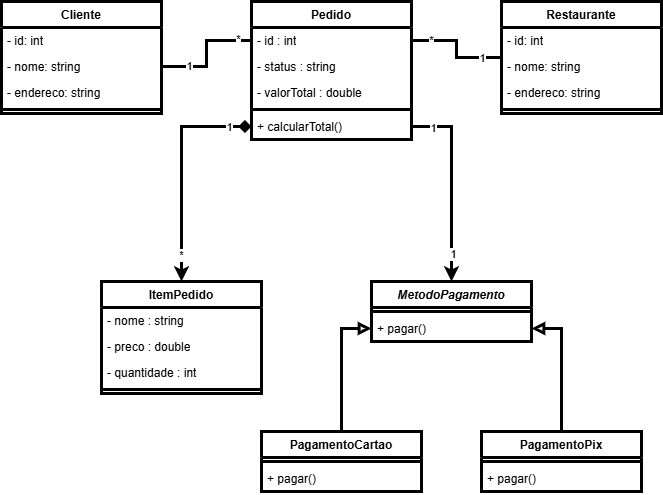

The diagram above was exported from draw.io. Its source (the exported page's mxGraphModel, read from the mxfile embedded in the PNG):
<mxGraphModel dx="1213" dy="730" grid="1" gridSize="10" guides="1" tooltips="1" connect="1" arrows="1" fold="1" page="1" pageScale="1" pageWidth="827" pageHeight="1169" math="0" shadow="0">
  <root>
    <mxCell id="0" />
    <mxCell id="1" parent="0" />
    <mxCell id="a3tPm5M3MpO2YjNg9izN-1" parent="1" style="swimlane;fontStyle=1;align=center;verticalAlign=top;childLayout=stackLayout;horizontal=1;startSize=26;horizontalStack=0;resizeParent=1;resizeParentMax=0;resizeLast=0;collapsible=1;marginBottom=0;whiteSpace=wrap;html=1;strokeWidth=3;" value="Cliente" vertex="1">
      <mxGeometry height="112" width="160" x="110" y="130" as="geometry" />
    </mxCell>
    <mxCell id="a3tPm5M3MpO2YjNg9izN-8" parent="a3tPm5M3MpO2YjNg9izN-1" style="text;align=left;verticalAlign=top;spacingLeft=4;spacingRight=4;overflow=hidden;rotatable=0;points=[[0,0.5],[1,0.5]];portConstraint=eastwest;whiteSpace=wrap;html=1;strokeWidth=3;" value="- id: int" vertex="1">
      <mxGeometry height="26" width="160" y="26" as="geometry" />
    </mxCell>
    <mxCell id="a3tPm5M3MpO2YjNg9izN-7" parent="a3tPm5M3MpO2YjNg9izN-1" style="text;align=left;verticalAlign=top;spacingLeft=4;spacingRight=4;overflow=hidden;rotatable=0;points=[[0,0.5],[1,0.5]];portConstraint=eastwest;whiteSpace=wrap;html=1;strokeWidth=3;" value="- nome: string" vertex="1">
      <mxGeometry height="26" width="160" y="52" as="geometry" />
    </mxCell>
    <mxCell id="a3tPm5M3MpO2YjNg9izN-2" parent="a3tPm5M3MpO2YjNg9izN-1" style="text;align=left;verticalAlign=top;spacingLeft=4;spacingRight=4;overflow=hidden;rotatable=0;points=[[0,0.5],[1,0.5]];portConstraint=eastwest;whiteSpace=wrap;html=1;strokeWidth=3;" value="- endereco: string" vertex="1">
      <mxGeometry height="26" width="160" y="78" as="geometry" />
    </mxCell>
    <mxCell id="a3tPm5M3MpO2YjNg9izN-3" parent="a3tPm5M3MpO2YjNg9izN-1" style="line;strokeWidth=3;align=left;verticalAlign=middle;spacingTop=-1;spacingLeft=3;spacingRight=3;rotatable=0;labelPosition=right;points=[];portConstraint=eastwest;" value="" vertex="1">
      <mxGeometry height="8" width="160" y="104" as="geometry" />
    </mxCell>
    <mxCell id="a3tPm5M3MpO2YjNg9izN-47" edge="1" parent="1" source="a3tPm5M3MpO2YjNg9izN-9" style="edgeStyle=orthogonalEdgeStyle;rounded=0;orthogonalLoop=1;jettySize=auto;html=1;entryX=1;entryY=0.5;entryDx=0;entryDy=0;strokeWidth=3;endArrow=none;endFill=0;startArrow=none;startFill=0;" target="a3tPm5M3MpO2YjNg9izN-36" value="">
      <mxGeometry relative="1" as="geometry" />
    </mxCell>
    <mxCell id="NLdIjEmNcnazBIyXOmxg-3" connectable="0" parent="a3tPm5M3MpO2YjNg9izN-47" style="edgeLabel;html=1;align=center;verticalAlign=middle;resizable=0;points=[];" value="*" vertex="1">
      <mxGeometry relative="1" x="0.65" y="-1" as="geometry">
        <mxPoint as="offset" />
      </mxGeometry>
    </mxCell>
    <mxCell id="NLdIjEmNcnazBIyXOmxg-6" connectable="0" parent="a3tPm5M3MpO2YjNg9izN-47" style="edgeLabel;html=1;align=center;verticalAlign=middle;resizable=0;points=[];" value="1" vertex="1">
      <mxGeometry relative="1" x="-0.6333" as="geometry">
        <mxPoint as="offset" />
      </mxGeometry>
    </mxCell>
    <mxCell id="a3tPm5M3MpO2YjNg9izN-9" parent="1" style="swimlane;fontStyle=1;align=center;verticalAlign=top;childLayout=stackLayout;horizontal=1;startSize=26;horizontalStack=0;resizeParent=1;resizeParentMax=0;resizeLast=0;collapsible=1;marginBottom=0;whiteSpace=wrap;html=1;strokeWidth=3;" value="Restaurante" vertex="1">
      <mxGeometry height="112" width="160" x="610" y="130" as="geometry" />
    </mxCell>
    <mxCell id="a3tPm5M3MpO2YjNg9izN-10" parent="a3tPm5M3MpO2YjNg9izN-9" style="text;align=left;verticalAlign=top;spacingLeft=4;spacingRight=4;overflow=hidden;rotatable=0;points=[[0,0.5],[1,0.5]];portConstraint=eastwest;whiteSpace=wrap;html=1;strokeWidth=3;" value="- id: int" vertex="1">
      <mxGeometry height="26" width="160" y="26" as="geometry" />
    </mxCell>
    <mxCell id="a3tPm5M3MpO2YjNg9izN-11" parent="a3tPm5M3MpO2YjNg9izN-9" style="text;align=left;verticalAlign=top;spacingLeft=4;spacingRight=4;overflow=hidden;rotatable=0;points=[[0,0.5],[1,0.5]];portConstraint=eastwest;whiteSpace=wrap;html=1;strokeWidth=3;" value="- nome: string" vertex="1">
      <mxGeometry height="26" width="160" y="52" as="geometry" />
    </mxCell>
    <mxCell id="a3tPm5M3MpO2YjNg9izN-12" parent="a3tPm5M3MpO2YjNg9izN-9" style="text;align=left;verticalAlign=top;spacingLeft=4;spacingRight=4;overflow=hidden;rotatable=0;points=[[0,0.5],[1,0.5]];portConstraint=eastwest;whiteSpace=wrap;html=1;strokeWidth=3;" value="- endereco: string" vertex="1">
      <mxGeometry height="26" width="160" y="78" as="geometry" />
    </mxCell>
    <mxCell id="a3tPm5M3MpO2YjNg9izN-13" parent="a3tPm5M3MpO2YjNg9izN-9" style="line;strokeWidth=3;align=left;verticalAlign=middle;spacingTop=-1;spacingLeft=3;spacingRight=3;rotatable=0;labelPosition=right;points=[];portConstraint=eastwest;" value="" vertex="1">
      <mxGeometry height="8" width="160" y="104" as="geometry" />
    </mxCell>
    <mxCell id="a3tPm5M3MpO2YjNg9izN-15" parent="1" style="swimlane;fontStyle=1;align=center;verticalAlign=top;childLayout=stackLayout;horizontal=1;startSize=26;horizontalStack=0;resizeParent=1;resizeParentMax=0;resizeLast=0;collapsible=1;marginBottom=0;whiteSpace=wrap;html=1;strokeWidth=3;" value="Pedido" vertex="1">
      <mxGeometry height="138" width="160" x="360" y="130" as="geometry" />
    </mxCell>
    <mxCell id="a3tPm5M3MpO2YjNg9izN-36" parent="a3tPm5M3MpO2YjNg9izN-15" style="text;align=left;verticalAlign=top;spacingLeft=4;spacingRight=4;overflow=hidden;rotatable=0;points=[[0,0.5],[1,0.5]];portConstraint=eastwest;whiteSpace=wrap;html=1;strokeWidth=3;" value="- id : int" vertex="1">
      <mxGeometry height="26" width="160" y="26" as="geometry" />
    </mxCell>
    <mxCell id="a3tPm5M3MpO2YjNg9izN-35" parent="a3tPm5M3MpO2YjNg9izN-15" style="text;align=left;verticalAlign=top;spacingLeft=4;spacingRight=4;overflow=hidden;rotatable=0;points=[[0,0.5],[1,0.5]];portConstraint=eastwest;whiteSpace=wrap;html=1;strokeWidth=3;" value="- status : string" vertex="1">
      <mxGeometry height="26" width="160" y="52" as="geometry" />
    </mxCell>
    <mxCell id="a3tPm5M3MpO2YjNg9izN-16" parent="a3tPm5M3MpO2YjNg9izN-15" style="text;align=left;verticalAlign=top;spacingLeft=4;spacingRight=4;overflow=hidden;rotatable=0;points=[[0,0.5],[1,0.5]];portConstraint=eastwest;whiteSpace=wrap;html=1;strokeWidth=3;" value="- valorTotal : double" vertex="1">
      <mxGeometry height="26" width="160" y="78" as="geometry" />
    </mxCell>
    <mxCell id="a3tPm5M3MpO2YjNg9izN-17" parent="a3tPm5M3MpO2YjNg9izN-15" style="line;strokeWidth=3;align=left;verticalAlign=middle;spacingTop=-1;spacingLeft=3;spacingRight=3;rotatable=0;labelPosition=right;points=[];portConstraint=eastwest;" value="" vertex="1">
      <mxGeometry height="8" width="160" y="104" as="geometry" />
    </mxCell>
    <mxCell id="a3tPm5M3MpO2YjNg9izN-18" parent="a3tPm5M3MpO2YjNg9izN-15" style="text;align=left;verticalAlign=top;spacingLeft=4;spacingRight=4;overflow=hidden;rotatable=0;points=[[0,0.5],[1,0.5]];portConstraint=eastwest;whiteSpace=wrap;html=1;strokeWidth=3;" value="+ calcularTotal()" vertex="1">
      <mxGeometry height="26" width="160" y="112" as="geometry" />
    </mxCell>
    <mxCell id="a3tPm5M3MpO2YjNg9izN-19" parent="1" style="swimlane;fontStyle=1;align=center;verticalAlign=top;childLayout=stackLayout;horizontal=1;startSize=26;horizontalStack=0;resizeParent=1;resizeParentMax=0;resizeLast=0;collapsible=1;marginBottom=0;whiteSpace=wrap;html=1;strokeWidth=3;" value="ItemPedido" vertex="1">
      <mxGeometry height="112" width="160" x="210" y="410" as="geometry" />
    </mxCell>
    <mxCell id="a3tPm5M3MpO2YjNg9izN-38" parent="a3tPm5M3MpO2YjNg9izN-19" style="text;align=left;verticalAlign=top;spacingLeft=4;spacingRight=4;overflow=hidden;rotatable=0;points=[[0,0.5],[1,0.5]];portConstraint=eastwest;whiteSpace=wrap;html=1;strokeWidth=3;" value="- nome : string" vertex="1">
      <mxGeometry height="26" width="160" y="26" as="geometry" />
    </mxCell>
    <mxCell id="a3tPm5M3MpO2YjNg9izN-37" parent="a3tPm5M3MpO2YjNg9izN-19" style="text;align=left;verticalAlign=top;spacingLeft=4;spacingRight=4;overflow=hidden;rotatable=0;points=[[0,0.5],[1,0.5]];portConstraint=eastwest;whiteSpace=wrap;html=1;strokeWidth=3;" value="- preco : double" vertex="1">
      <mxGeometry height="26" width="160" y="52" as="geometry" />
    </mxCell>
    <mxCell id="a3tPm5M3MpO2YjNg9izN-20" parent="a3tPm5M3MpO2YjNg9izN-19" style="text;align=left;verticalAlign=top;spacingLeft=4;spacingRight=4;overflow=hidden;rotatable=0;points=[[0,0.5],[1,0.5]];portConstraint=eastwest;whiteSpace=wrap;html=1;strokeWidth=3;" value="- quantidade : int" vertex="1">
      <mxGeometry height="26" width="160" y="78" as="geometry" />
    </mxCell>
    <mxCell id="a3tPm5M3MpO2YjNg9izN-21" parent="a3tPm5M3MpO2YjNg9izN-19" style="line;strokeWidth=3;align=left;verticalAlign=middle;spacingTop=-1;spacingLeft=3;spacingRight=3;rotatable=0;labelPosition=right;points=[];portConstraint=eastwest;" value="" vertex="1">
      <mxGeometry height="8" width="160" y="104" as="geometry" />
    </mxCell>
    <mxCell id="a3tPm5M3MpO2YjNg9izN-23" parent="1" style="swimlane;fontStyle=1;align=center;verticalAlign=top;childLayout=stackLayout;horizontal=1;startSize=26;horizontalStack=0;resizeParent=1;resizeParentMax=0;resizeLast=0;collapsible=1;marginBottom=0;whiteSpace=wrap;html=1;strokeWidth=3;" value="&lt;i&gt;MetodoPagamento&lt;/i&gt;" vertex="1">
      <mxGeometry height="60" width="160" x="480" y="410" as="geometry" />
    </mxCell>
    <mxCell id="a3tPm5M3MpO2YjNg9izN-25" parent="a3tPm5M3MpO2YjNg9izN-23" style="line;strokeWidth=3;align=left;verticalAlign=middle;spacingTop=-1;spacingLeft=3;spacingRight=3;rotatable=0;labelPosition=right;points=[];portConstraint=eastwest;" value="" vertex="1">
      <mxGeometry height="8" width="160" y="26" as="geometry" />
    </mxCell>
    <mxCell id="a3tPm5M3MpO2YjNg9izN-26" parent="a3tPm5M3MpO2YjNg9izN-23" style="text;align=left;verticalAlign=top;spacingLeft=4;spacingRight=4;overflow=hidden;rotatable=0;points=[[0,0.5],[1,0.5]];portConstraint=eastwest;whiteSpace=wrap;html=1;strokeWidth=3;" value="+ pagar()" vertex="1">
      <mxGeometry height="26" width="160" y="34" as="geometry" />
    </mxCell>
    <mxCell id="a3tPm5M3MpO2YjNg9izN-50" edge="1" parent="1" source="a3tPm5M3MpO2YjNg9izN-39" style="edgeStyle=orthogonalEdgeStyle;rounded=0;orthogonalLoop=1;jettySize=auto;html=1;endArrow=block;endFill=0;strokeWidth=3;" target="a3tPm5M3MpO2YjNg9izN-26" value="">
      <mxGeometry relative="1" as="geometry" />
    </mxCell>
    <mxCell id="a3tPm5M3MpO2YjNg9izN-39" parent="1" style="swimlane;fontStyle=1;align=center;verticalAlign=top;childLayout=stackLayout;horizontal=1;startSize=26;horizontalStack=0;resizeParent=1;resizeParentMax=0;resizeLast=0;collapsible=1;marginBottom=0;whiteSpace=wrap;html=1;strokeWidth=3;" value="PagamentoCartao" vertex="1">
      <mxGeometry height="60" width="160" x="370" y="560" as="geometry" />
    </mxCell>
    <mxCell id="a3tPm5M3MpO2YjNg9izN-40" parent="a3tPm5M3MpO2YjNg9izN-39" style="line;strokeWidth=3;align=left;verticalAlign=middle;spacingTop=-1;spacingLeft=3;spacingRight=3;rotatable=0;labelPosition=right;points=[];portConstraint=eastwest;" value="" vertex="1">
      <mxGeometry height="8" width="160" y="26" as="geometry" />
    </mxCell>
    <mxCell id="a3tPm5M3MpO2YjNg9izN-41" parent="a3tPm5M3MpO2YjNg9izN-39" style="text;align=left;verticalAlign=top;spacingLeft=4;spacingRight=4;overflow=hidden;rotatable=0;points=[[0,0.5],[1,0.5]];portConstraint=eastwest;whiteSpace=wrap;html=1;strokeWidth=3;" value="+ pagar()" vertex="1">
      <mxGeometry height="26" width="160" y="34" as="geometry" />
    </mxCell>
    <mxCell id="a3tPm5M3MpO2YjNg9izN-51" edge="1" parent="1" source="a3tPm5M3MpO2YjNg9izN-42" style="edgeStyle=orthogonalEdgeStyle;rounded=0;orthogonalLoop=1;jettySize=auto;html=1;endArrow=block;endFill=0;strokeWidth=3;" target="a3tPm5M3MpO2YjNg9izN-26" value="">
      <mxGeometry relative="1" as="geometry" />
    </mxCell>
    <mxCell id="a3tPm5M3MpO2YjNg9izN-42" parent="1" style="swimlane;fontStyle=1;align=center;verticalAlign=top;childLayout=stackLayout;horizontal=1;startSize=26;horizontalStack=0;resizeParent=1;resizeParentMax=0;resizeLast=0;collapsible=1;marginBottom=0;whiteSpace=wrap;html=1;strokeWidth=3;" value="PagamentoPix" vertex="1">
      <mxGeometry height="60" width="160" x="590" y="560" as="geometry" />
    </mxCell>
    <mxCell id="a3tPm5M3MpO2YjNg9izN-43" parent="a3tPm5M3MpO2YjNg9izN-42" style="line;strokeWidth=3;align=left;verticalAlign=middle;spacingTop=-1;spacingLeft=3;spacingRight=3;rotatable=0;labelPosition=right;points=[];portConstraint=eastwest;" value="" vertex="1">
      <mxGeometry height="8" width="160" y="26" as="geometry" />
    </mxCell>
    <mxCell id="a3tPm5M3MpO2YjNg9izN-44" parent="a3tPm5M3MpO2YjNg9izN-42" style="text;align=left;verticalAlign=top;spacingLeft=4;spacingRight=4;overflow=hidden;rotatable=0;points=[[0,0.5],[1,0.5]];portConstraint=eastwest;whiteSpace=wrap;html=1;strokeWidth=3;" value="+ pagar()" vertex="1">
      <mxGeometry height="26" width="160" y="34" as="geometry" />
    </mxCell>
    <mxCell id="a3tPm5M3MpO2YjNg9izN-46" edge="1" parent="1" source="a3tPm5M3MpO2YjNg9izN-7" style="edgeStyle=orthogonalEdgeStyle;rounded=0;orthogonalLoop=1;jettySize=auto;html=1;entryX=0;entryY=0.5;entryDx=0;entryDy=0;strokeWidth=3;endArrow=none;endFill=0;startArrow=none;startFill=0;" target="a3tPm5M3MpO2YjNg9izN-36" value="">
      <mxGeometry relative="1" as="geometry" />
    </mxCell>
    <mxCell id="NLdIjEmNcnazBIyXOmxg-1" connectable="0" parent="a3tPm5M3MpO2YjNg9izN-46" style="edgeLabel;html=1;align=center;verticalAlign=middle;resizable=0;points=[];" value="1" vertex="1">
      <mxGeometry relative="1" x="-0.5345" y="1" as="geometry">
        <mxPoint as="offset" />
      </mxGeometry>
    </mxCell>
    <mxCell id="NLdIjEmNcnazBIyXOmxg-2" connectable="0" parent="a3tPm5M3MpO2YjNg9izN-46" style="edgeLabel;html=1;align=center;verticalAlign=middle;resizable=0;points=[];" value="*" vertex="1">
      <mxGeometry relative="1" x="0.7586" y="2" as="geometry">
        <mxPoint as="offset" />
      </mxGeometry>
    </mxCell>
    <mxCell id="a3tPm5M3MpO2YjNg9izN-53" edge="1" parent="1" source="a3tPm5M3MpO2YjNg9izN-18" style="edgeStyle=orthogonalEdgeStyle;rounded=0;orthogonalLoop=1;jettySize=auto;html=1;exitX=0;exitY=0.5;exitDx=0;exitDy=0;entryX=0.5;entryY=0;entryDx=0;entryDy=0;strokeWidth=3;startArrow=diamond;startFill=1;" target="a3tPm5M3MpO2YjNg9izN-19">
      <mxGeometry relative="1" as="geometry">
        <Array as="points">
          <mxPoint x="290" y="255" />
        </Array>
      </mxGeometry>
    </mxCell>
    <mxCell id="NLdIjEmNcnazBIyXOmxg-7" connectable="0" parent="a3tPm5M3MpO2YjNg9izN-53" style="edgeLabel;html=1;align=center;verticalAlign=middle;resizable=0;points=[];" value="1" vertex="1">
      <mxGeometry relative="1" x="-0.7956" as="geometry">
        <mxPoint as="offset" />
      </mxGeometry>
    </mxCell>
    <mxCell id="NLdIjEmNcnazBIyXOmxg-9" connectable="0" parent="a3tPm5M3MpO2YjNg9izN-53" style="edgeLabel;html=1;align=center;verticalAlign=middle;resizable=0;points=[];" value="*" vertex="1">
      <mxGeometry relative="1" x="0.76" y="-1" as="geometry">
        <mxPoint as="offset" />
      </mxGeometry>
    </mxCell>
    <mxCell id="a3tPm5M3MpO2YjNg9izN-54" edge="1" parent="1" source="a3tPm5M3MpO2YjNg9izN-18" style="edgeStyle=orthogonalEdgeStyle;rounded=0;orthogonalLoop=1;jettySize=auto;html=1;exitX=1;exitY=0.5;exitDx=0;exitDy=0;entryX=0.5;entryY=0;entryDx=0;entryDy=0;strokeWidth=3;" target="a3tPm5M3MpO2YjNg9izN-23">
      <mxGeometry relative="1" as="geometry" />
    </mxCell>
    <mxCell id="NLdIjEmNcnazBIyXOmxg-10" connectable="0" parent="a3tPm5M3MpO2YjNg9izN-54" style="edgeLabel;html=1;align=center;verticalAlign=middle;resizable=0;points=[];" value="1" vertex="1">
      <mxGeometry relative="1" x="-0.7846" y="-1" as="geometry">
        <mxPoint as="offset" />
      </mxGeometry>
    </mxCell>
    <mxCell id="NLdIjEmNcnazBIyXOmxg-11" connectable="0" parent="a3tPm5M3MpO2YjNg9izN-54" style="edgeLabel;html=1;align=center;verticalAlign=middle;resizable=0;points=[];" value="1" vertex="1">
      <mxGeometry relative="1" x="0.7128" y="1" as="geometry">
        <mxPoint as="offset" />
      </mxGeometry>
    </mxCell>
  </root>
</mxGraphModel>